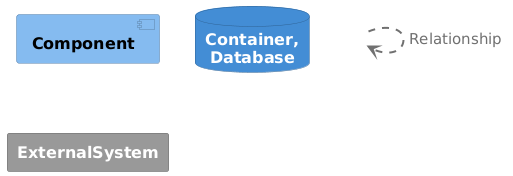

The diagram above was rendered by PlantUML. Its source (embedded in the PNG):
@startuml
set separator none

skinparam {
  shadowing false
  arrowFontSize 15
  defaultTextAlignment center
  wrapWidth 100
  maxMessageSize 100
}
hide stereotype

skinparam rectangle<<_transparent>> {
  BorderColor transparent
  BackgroundColor transparent
  FontColor transparent
}

skinparam component<<1>> {
  BackgroundColor #85bbf0
  FontColor #000000
  BorderColor #5d82a8
}
component "==Component" <<1>>

skinparam database<<2>> {
  BackgroundColor #438dd5
  FontColor #ffffff
  BorderColor #2e6295
}
database "==Container, Database" <<2>>

skinparam rectangle<<3>> {
  BackgroundColor #999999
  FontColor #ffffff
  BorderColor #6b6b6b
}
rectangle "==ExternalSystem" <<3>>

rectangle "." <<_transparent>> as 4
4 .[#707070,thickness=2].> 4 : "<color:#707070>Relationship"


@enduml